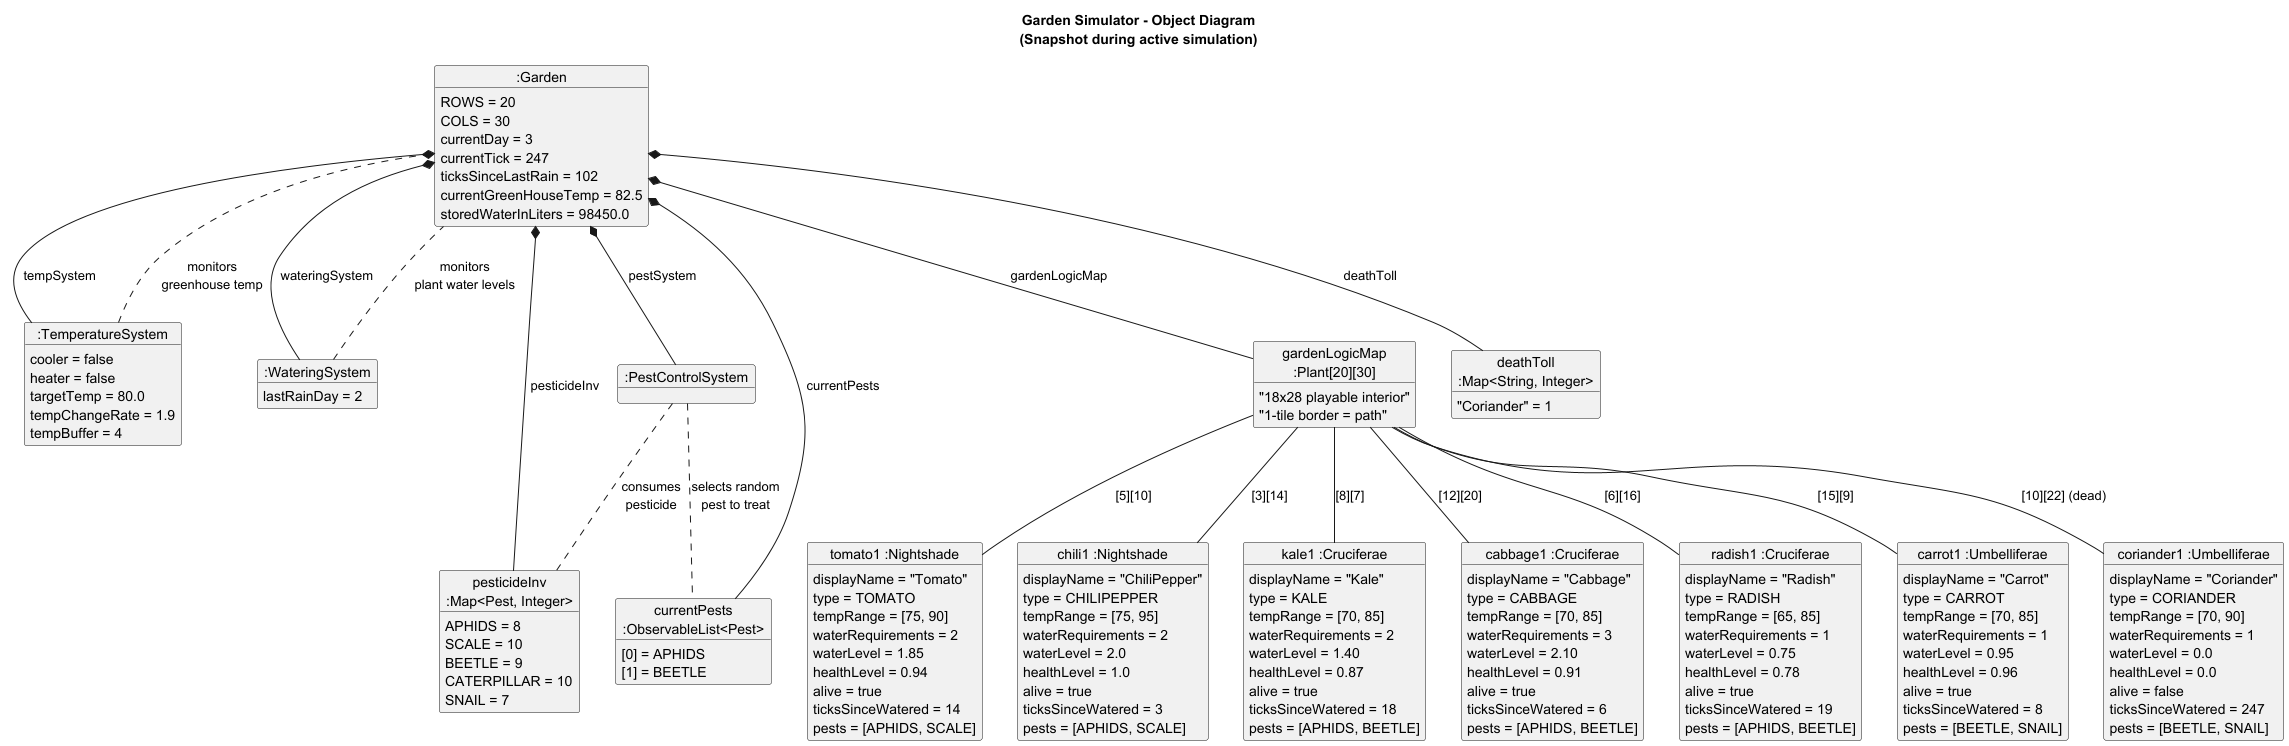

The diagram above was rendered by PlantUML. Its source (embedded in the PNG):
@startuml GardenSimulatorObjectDiagram
title Garden Simulator - Object Diagram\n(Snapshot during active simulation)

' === Garden Instance ===
object ":Garden" as garden {
  ROWS = 20
  COLS = 30
  currentDay = 3
  currentTick = 247
  ticksSinceLastRain = 102
  currentGreenHouseTemp = 82.5
  storedWaterInLiters = 98450.0
}

' === Control Systems ===
object ":TemperatureSystem" as tempSys {
  cooler = false
  heater = false
  targetTemp = 80.0
  tempChangeRate = 1.9
  tempBuffer = 4
}

object ":WateringSystem" as waterSys {
  lastRainDay = 2
}

object ":PestControlSystem" as pestSys {
}

' === Pesticide Inventory (Map<Pest, Integer>) ===
object "pesticideInv\n:Map<Pest, Integer>" as pestInv {
  APHIDS = 8
  SCALE = 10
  BEETLE = 9
  CATERPILLAR = 10
  SNAIL = 7
}

' === Active Pests ===
object "currentPests\n:ObservableList<Pest>" as pestList {
  [0] = APHIDS
  [1] = BEETLE
}

' === Plant Grid ===
object "gardenLogicMap\n:Plant[20][30]" as grid {
  "18x28 playable interior"
  "1-tile border = path"
}

' === Nightshade Plants ===
object "tomato1 :Nightshade" as tomato1 {
  displayName = "Tomato"
  type = TOMATO
  tempRange = [75, 90]
  waterRequirements = 2
  waterLevel = 1.85
  healthLevel = 0.94
  alive = true
  ticksSinceWatered = 14
  pests = [APHIDS, SCALE]
}

object "chili1 :Nightshade" as chili1 {
  displayName = "ChiliPepper"
  type = CHILIPEPPER
  tempRange = [75, 95]
  waterRequirements = 2
  waterLevel = 2.0
  healthLevel = 1.0
  alive = true
  ticksSinceWatered = 3
  pests = [APHIDS, SCALE]
}

' === Cruciferae Plants ===
object "kale1 :Cruciferae" as kale1 {
  displayName = "Kale"
  type = KALE
  tempRange = [70, 85]
  waterRequirements = 2
  waterLevel = 1.40
  healthLevel = 0.87
  alive = true
  ticksSinceWatered = 18
  pests = [APHIDS, BEETLE]
}

object "cabbage1 :Cruciferae" as cabbage1 {
  displayName = "Cabbage"
  type = CABBAGE
  tempRange = [70, 85]
  waterRequirements = 3
  waterLevel = 2.10
  healthLevel = 0.91
  alive = true
  ticksSinceWatered = 6
  pests = [APHIDS, BEETLE]
}

object "radish1 :Cruciferae" as radish1 {
  displayName = "Radish"
  type = RADISH
  tempRange = [65, 85]
  waterRequirements = 1
  waterLevel = 0.75
  healthLevel = 0.78
  alive = true
  ticksSinceWatered = 19
  pests = [APHIDS, BEETLE]
}

' === Umbelliferae Plants ===
object "carrot1 :Umbelliferae" as carrot1 {
  displayName = "Carrot"
  type = CARROT
  tempRange = [70, 85]
  waterRequirements = 1
  waterLevel = 0.95
  healthLevel = 0.96
  alive = true
  ticksSinceWatered = 8
  pests = [BEETLE, SNAIL]
}

object "coriander1 :Umbelliferae" as coriander1 {
  displayName = "Coriander"
  type = CORIANDER
  tempRange = [70, 90]
  waterRequirements = 1
  waterLevel = 0.0
  healthLevel = 0.0
  alive = false
  ticksSinceWatered = 247
  pests = [BEETLE, SNAIL]
}

' === Death Toll ===
object "deathToll\n:Map<String, Integer>" as deathToll {
  "Coriander" = 1
}

' === Relationships ===
garden *-- tempSys : tempSystem
garden *-- waterSys : wateringSystem
garden *-- pestSys : pestSystem
garden *-- pestInv : pesticideInv
garden *-- pestList : currentPests
garden *-- grid : gardenLogicMap
garden *-- deathToll : deathToll

grid -- tomato1 : "[5][10]"
grid -- chili1 : "[3][14]"
grid -- kale1 : "[8][7]"
grid -- cabbage1 : "[12][20]"
grid -- radish1 : "[6][16]"
grid -- carrot1 : "[15][9]"
grid -- coriander1 : "[10][22] (dead)"

tempSys .. garden : monitors\ngreenhouse temp
waterSys .. garden : monitors\nplant water levels
pestSys .. pestList : selects random\npest to treat
pestSys .. pestInv : consumes\npesticide

@enduml